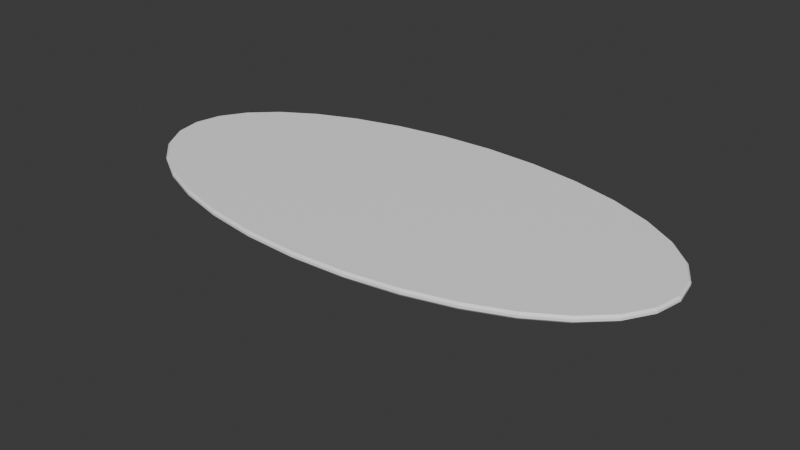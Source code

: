 # Source: LongTable.blend  (saved by Blender 4.0.36; exported with 4.5.12 LTS)
import bpy
from mathutils import Matrix  # noqa: F401  (used for matrix-valued properties, if any)

bpy.ops.wm.read_factory_settings(use_empty=True)
scene = bpy.context.scene
scene.name = 'Scene'

# ---- collections
col_collection = bpy.data.collections.new('Collection'); scene.collection.children.link(col_collection)

# ---- materials (node trees are filled in below, after node groups)
mat_material_001 = bpy.data.materials.new('Material.001')
mat_material_001.use_transparent_shadow = False

# ---- material node trees
mat_material_001.use_nodes = True; mat_material_001.node_tree.nodes.clear()
_N = mat_material_001.node_tree.nodes; _L = mat_material_001.node_tree.links
n0 = _N.new('ShaderNodeBsdfPrincipled'); n0.name = 'Principled BSDF'; n0.location = (10, 300)
n0.inputs[0].default_value = (1.0, 1.0, 1.0, 1.0)
n0.inputs[3].default_value = 1.45
n1 = _N.new('ShaderNodeOutputMaterial'); n1.name = 'Material Output'; n1.location = (300, 300)
_L.new(n0.outputs[0], n1.inputs[0])
n1.is_active_output = True

# ---- world
world_world = bpy.data.worlds.new('World'); scene.world = world_world
world_world.use_nodes = True; world_world.node_tree.nodes.clear()
_N = world_world.node_tree.nodes; _L = world_world.node_tree.links
n0 = _N.new('ShaderNodeOutputWorld'); n0.name = 'World Output'; n0.location = (300, 300)
n1 = _N.new('ShaderNodeBackground'); n1.name = 'Background'; n1.location = (10, 300)
n1.inputs[0].default_value = (0.05088, 0.05088, 0.05088, 1.0)
_L.new(n1.outputs[0], n0.inputs[0])
n0.is_active_output = True
world_world.color = (0.05088, 0.05088, 0.05088)
world_world.use_sun_shadow = False
world_world.sun_shadow_jitter_overblur = 0.0

# ---- meshes
me_cylinder = bpy.data.meshes.new('Cylinder')
me_cylinder.from_pydata([(4.856e-08, 2.617, -0.3182), (4.856e-08, 1.772, 0.1472), (1.018, 2.566, -0.3182), (0.6892, 1.738, 0.1472), (1.996, 2.417, -0.3182), (1.352, 1.637, 0.1472), (2.898, 2.176, -0.3182), (1.963, 1.474, 0.1472), (3.688, 1.85, -0.3182), (2.498, 1.253, 0.1472), (4.337, 1.454, -0.3182), (2.937, 0.9846, 0.1472), (4.819, 1.001, -0.3182), (3.264, 0.6782, 0.1472), (5.116, 0.5105, -0.3182), (3.465, 0.3457, 0.1472), (5.216, -4.932e-09, -0.3182), (3.533, -1.361e-08, 0.1472), (5.116, -0.5105, -0.3182), (3.465, -0.3457, 0.1472), (4.819, -1.001, -0.3182), (3.264, -0.6782, 0.1472), (4.337, -1.454, -0.3182), (2.937, -0.9846, 0.1472), (3.688, -1.85, -0.3182), (2.498, -1.253, 0.1472), (2.898, -2.176, -0.3182), (1.963, -1.474, 0.1472), (1.996, -2.417, -0.3182), (1.352, -1.637, 0.1472), (1.018, -2.566, -0.3182), (0.6892, -1.738, 0.1472), (4.856e-08, -2.617, -0.3182), (4.856e-08, -1.772, 0.1472), (-1.018, -2.566, -0.3182), (-0.6892, -1.738, 0.1472), (-1.996, -2.417, -0.3182), (-1.352, -1.637, 0.1472), (-2.898, -2.176, -0.3182), (-1.963, -1.474, 0.1472), (-3.688, -1.85, -0.3182), (-2.498, -1.253, 0.1472), (-4.337, -1.454, -0.3182), (-2.937, -0.9846, 0.1472), (-4.819, -1.001, -0.3182), (-3.264, -0.6782, 0.1472), (-5.116, -0.5105, -0.3182), (-3.465, -0.3457, 0.1472), (-5.216, -4.932e-09, -0.3182), (-3.533, -1.361e-08, 0.1472), (-5.116, 0.5105, -0.3182), (-3.465, 0.3457, 0.1472), (-4.819, 1.001, -0.3182), (-3.264, 0.6782, 0.1472), (-4.337, 1.454, -0.3182), (-2.937, 0.9846, 0.1472), (-3.688, 1.85, -0.3182), (-2.498, 1.253, 0.1472), (-2.898, 2.176, -0.3182), (-1.963, 1.474, 0.1472), (-1.996, 2.417, -0.3182), (-1.352, 1.637, 0.1472), (-1.018, 2.566, -0.3182), (-0.6892, 1.738, 0.1472), (0.6198, 1.563, 0.6145), (3.301e-08, 1.594, 0.6145), (1.216, 1.473, 0.6145), (1.765, 1.325, 0.6145), (2.247, 1.127, 0.6145), (2.642, 0.8855, 0.6145), (2.935, 0.6099, 0.6145), (3.116, 0.3109, 0.6145), (3.177, -1.319e-08, 0.6145), (3.116, -0.3109, 0.6145), (2.935, -0.6099, 0.6145), (2.642, -0.8855, 0.6145), (2.247, -1.127, 0.6145), (1.765, -1.325, 0.6145), (1.216, -1.473, 0.6145), (0.6198, -1.563, 0.6145), (3.301e-08, -1.594, 0.6145), (-0.6198, -1.563, 0.6145), (-1.216, -1.473, 0.6145), (-1.765, -1.325, 0.6145), (-2.247, -1.127, 0.6145), (-2.642, -0.8855, 0.6145), (-2.935, -0.6099, 0.6145), (-3.116, -0.3109, 0.6145), (-3.177, -1.319e-08, 0.6145), (-3.116, 0.3109, 0.6145), (-2.935, 0.6099, 0.6145), (-2.642, 0.8855, 0.6145), (-2.247, 1.127, 0.6145), (-1.765, 1.325, 0.6145), (-1.216, 1.473, 0.6145), (-0.6198, 1.563, 0.6145), (0.5981, 1.508, 1.235), (4.105e-08, 1.538, 1.235), (1.173, 1.421, 1.235), (1.703, 1.279, 1.235), (2.168, 1.087, 1.235), (2.549, 0.8544, 1.235), (2.832, 0.5885, 1.235), (3.007, 0.3, 1.235), (3.066, -1.274e-08, 1.235), (3.007, -0.3, 1.235), (2.832, -0.5885, 1.235), (2.549, -0.8544, 1.235), (2.168, -1.087, 1.235), (1.703, -1.279, 1.235), (1.173, -1.421, 1.235), (0.5981, -1.508, 1.235), (4.105e-08, -1.538, 1.235), (-0.5981, -1.508, 1.235), (-1.173, -1.421, 1.235), (-1.703, -1.279, 1.235), (-2.168, -1.087, 1.235), (-2.549, -0.8544, 1.235), (-2.832, -0.5885, 1.235), (-3.007, -0.3, 1.235), (-3.066, -1.274e-08, 1.235), (-3.007, 0.3, 1.235), (-2.832, 0.5885, 1.235), (-2.549, 0.8544, 1.235), (-2.168, 1.087, 1.235), (-1.703, 1.279, 1.235), (-1.173, 1.421, 1.235), (-0.5981, 1.508, 1.235), (0.4969, 1.253, 1.946), (-1.257e-09, 1.278, 1.946), (0.9746, 1.18, 1.946), (1.415, 1.062, 1.946), (1.801, 0.9034, 1.946), (2.118, 0.7098, 1.946), (2.353, 0.4889, 1.946), (2.498, 0.2493, 1.946), (2.547, -6.49e-09, 1.946), (2.498, -0.2493, 1.946), (2.353, -0.4889, 1.946), (2.118, -0.7098, 1.946), (1.801, -0.9034, 1.946), (1.415, -1.062, 1.946), (0.9746, -1.18, 1.946), (0.4969, -1.253, 1.946), (-1.257e-09, -1.278, 1.946), (-0.4969, -1.253, 1.946), (-0.9746, -1.18, 1.946), (-1.415, -1.062, 1.946), (-1.801, -0.9034, 1.946), (-2.118, -0.7098, 1.946), (-2.353, -0.4889, 1.946), (-2.498, -0.2493, 1.946), (-2.547, -6.49e-09, 1.946), (-2.498, 0.2493, 1.946), (-2.353, 0.4889, 1.946), (-2.118, 0.7098, 1.946), (-1.801, 0.9034, 1.946), (-1.415, 1.062, 1.946), (-0.9746, 1.18, 1.946), (-0.4969, 1.253, 1.946), (0.5331, 1.345, 2.204), (3.116e-09, 1.371, 2.204), (1.046, 1.267, 2.204), (1.518, 1.14, 2.204), (1.932, 0.9694, 2.204), (2.272, 0.7616, 2.204), (2.525, 0.5246, 2.204), (2.68, 0.2674, 2.204), (2.733, -6.964e-09, 2.204), (2.68, -0.2674, 2.204), (2.525, -0.5246, 2.204), (2.272, -0.7616, 2.204), (1.932, -0.9694, 2.204), (1.518, -1.14, 2.204), (1.046, -1.267, 2.204), (0.5331, -1.345, 2.204), (3.116e-09, -1.371, 2.204), (-0.5331, -1.345, 2.204), (-1.046, -1.267, 2.204), (-1.518, -1.14, 2.204), (-1.932, -0.9694, 2.204), (-2.272, -0.7616, 2.204), (-2.525, -0.5246, 2.204), (-2.68, -0.2674, 2.204), (-2.733, -6.964e-09, 2.204), (-2.68, 0.2674, 2.204), (-2.525, 0.5246, 2.204), (-2.272, 0.7616, 2.204), (-1.932, 0.9694, 2.204), (-1.518, 1.14, 2.204), (-1.046, 1.267, 2.204), (-0.5331, 1.345, 2.204), (0.7016, 1.769, 2.604), (-2.82e-08, 1.804, 2.604), (1.376, 1.667, 2.604), (1.998, 1.5, 2.604), (2.543, 1.276, 2.604), (2.99, 1.002, 2.604), (3.323, 0.6904, 2.604), (3.527, 0.352, 2.604), (3.596, -1.034e-08, 2.604), (3.527, -0.352, 2.604), (3.323, -0.6904, 2.604), (2.99, -1.002, 2.604), (2.543, -1.276, 2.604), (1.998, -1.5, 2.604), (1.376, -1.667, 2.604), (0.7016, -1.769, 2.604), (-2.82e-08, -1.804, 2.604), (-0.7016, -1.769, 2.604), (-1.376, -1.667, 2.604), (-1.998, -1.5, 2.604), (-2.543, -1.276, 2.604), (-2.99, -1.002, 2.604), (-3.323, -0.6904, 2.604), (-3.527, -0.352, 2.604), (-3.596, -1.034e-08, 2.604), (-3.527, 0.352, 2.604), (-3.323, 0.6904, 2.604), (-2.99, 1.002, 2.604), (-2.543, 1.276, 2.604), (-1.998, 1.5, 2.604), (-1.376, 1.667, 2.604), (-0.7016, 1.769, 2.604), (1.626, 4.101, 4.345), (1.356e-07, 4.182, 4.345), (3.19, 3.863, 4.345), (4.631, 3.477, 4.345), (5.894, 2.957, 4.345), (6.931, 2.323, 4.345), (7.701, 1.6, 4.345), (8.175, 0.8158, 4.345), (8.335, 5.484e-09, 4.345), (8.175, -0.8158, 4.345), (7.701, -1.6, 4.345), (6.931, -2.323, 4.345), (5.894, -2.957, 4.345), (4.631, -3.477, 4.345), (3.19, -3.863, 4.345), (1.626, -4.101, 4.345), (1.356e-07, -4.182, 4.345), (-1.626, -4.101, 4.345), (-3.19, -3.863, 4.345), (-4.631, -3.477, 4.345), (-5.894, -2.957, 4.345), (-6.931, -2.323, 4.345), (-7.701, -1.6, 4.345), (-8.175, -0.8158, 4.345), (-8.335, 5.484e-09, 4.345), (-8.175, 0.8158, 4.345), (-7.701, 1.6, 4.345), (-6.931, 2.323, 4.345), (-5.894, 2.957, 4.345), (-4.631, 3.477, 4.345), (-3.19, 3.863, 4.345), (-1.626, 4.101, 4.345), (4.681, 11.81, 4.514), (4.628, 11.67, 4.345), (6.06e-07, 11.9, 4.345), (6.149e-07, 12.04, 4.514), (9.182, 11.12, 4.514), (9.081, 11.0, 4.345), (13.33, 10.01, 4.514), (13.19, 9.902, 4.345), (16.97, 8.511, 4.514), (16.8, 8.426, 4.345), (19.95, 6.687, 4.514), (19.76, 6.623, 4.345), (22.17, 4.606, 4.514), (21.96, 4.564, 4.345), (23.53, 2.348, 4.514), (23.32, 2.327, 4.345), (23.99, 5.777e-08, 4.514), (23.78, 5.706e-08, 4.345), (23.53, -2.348, 4.514), (23.32, -2.327, 4.345), (22.17, -4.606, 4.514), (21.96, -4.564, 4.345), (19.95, -6.687, 4.514), (19.76, -6.623, 4.345), (16.97, -8.511, 4.514), (16.8, -8.426, 4.345), (13.33, -10.01, 4.514), (13.19, -9.902, 4.345), (9.182, -11.12, 4.514), (9.081, -11.0, 4.345), (4.681, -11.81, 4.514), (4.628, -11.67, 4.345), (6.149e-07, -12.04, 4.514), (6.06e-07, -11.9, 4.345), (-4.681, -11.81, 4.514), (-4.628, -11.67, 4.345), (-9.182, -11.12, 4.514), (-9.081, -11.0, 4.345), (-13.33, -10.01, 4.514), (-13.19, -9.902, 4.345), (-16.97, -8.511, 4.514), (-16.8, -8.426, 4.345), (-19.95, -6.687, 4.514), (-19.76, -6.623, 4.345), (-22.17, -4.606, 4.514), (-21.96, -4.564, 4.345), (-23.53, -2.348, 4.514), (-23.32, -2.327, 4.345), (-23.99, 5.777e-08, 4.514), (-23.78, 5.706e-08, 4.345), (-23.53, 2.348, 4.514), (-23.32, 2.327, 4.345), (-22.17, 4.606, 4.514), (-21.96, 4.564, 4.345), (-19.95, 6.687, 4.514), (-19.76, 6.623, 4.345), (-16.97, 8.511, 4.514), (-16.8, 8.426, 4.345), (-13.33, 10.01, 4.514), (-13.19, 9.902, 4.345), (-9.182, 11.12, 4.514), (-9.081, 11.0, 4.345), (-4.681, 11.81, 4.514), (-4.628, 11.67, 4.345), (4.664, 11.64, 4.881), (4.681, 11.81, 4.712), (6.156e-07, 12.04, 4.712), (6.175e-07, 11.87, 4.881), (9.147, 10.95, 4.881), (9.182, 11.12, 4.712), (13.28, 9.847, 4.881), (13.33, 10.01, 4.712), (16.89, 8.36, 4.881), (16.97, 8.511, 4.712), (19.85, 6.552, 4.881), (19.95, 6.687, 4.712), (22.03, 4.499, 4.881), (22.17, 4.606, 4.712), (23.37, 2.286, 4.881), (23.53, 2.348, 4.712), (23.82, 5.96e-08, 4.881), (23.99, 5.777e-08, 4.712), (23.37, -2.286, 4.881), (23.53, -2.348, 4.712), (22.03, -4.499, 4.881), (22.17, -4.606, 4.712), (19.85, -6.552, 4.881), (19.95, -6.687, 4.712), (16.89, -8.36, 4.881), (16.97, -8.511, 4.712), (13.28, -9.847, 4.881), (13.33, -10.01, 4.712), (9.147, -10.95, 4.881), (9.182, -11.12, 4.712), (4.664, -11.64, 4.881), (4.681, -11.81, 4.712), (6.175e-07, -11.87, 4.881), (6.156e-07, -12.04, 4.712), (-4.664, -11.64, 4.881), (-4.681, -11.81, 4.712), (-9.147, -10.95, 4.881), (-9.182, -11.12, 4.712), (-13.28, -9.847, 4.881), (-13.33, -10.01, 4.712), (-16.89, -8.36, 4.881), (-16.97, -8.511, 4.712), (-19.85, -6.552, 4.881), (-19.95, -6.687, 4.712), (-22.03, -4.499, 4.881), (-22.17, -4.606, 4.712), (-23.37, -2.286, 4.881), (-23.53, -2.348, 4.712), (-23.82, 6.333e-08, 4.881), (-23.99, 5.777e-08, 4.712), (-23.37, 2.286, 4.881), (-23.53, 2.348, 4.712), (-22.03, 4.499, 4.881), (-22.17, 4.606, 4.712), (-19.85, 6.552, 4.881), (-19.95, 6.687, 4.712), (-16.89, 8.36, 4.881), (-16.97, 8.511, 4.712), (-13.28, 9.847, 4.881), (-13.33, 10.01, 4.712), (-9.147, 10.95, 4.881), (-9.182, 11.12, 4.712), (-4.664, 11.64, 4.881), (-4.681, 11.81, 4.712), (0.9613, 2.424, 3.609), (0.8899, 2.244, 3.115), (1.261e-08, 2.287, 3.114), (2.913e-08, 2.472, 3.609), (1.886, 2.284, 3.609), (1.748, 2.116, 3.117), (2.737, 2.055, 3.609), (2.541, 1.908, 3.122), (3.484, 1.748, 3.609), (3.242, 1.626, 3.127), (4.097, 1.373, 3.609), (3.82, 1.28, 3.132), (4.552, 0.9459, 3.609), (4.253, 0.8837, 3.137), (4.833, 0.4822, 3.609), (4.52, 0.451, 3.14), (4.927, -5.897e-09, 3.609), (4.61, -6.955e-09, 3.141), (4.833, -0.4822, 3.609), (4.52, -0.451, 3.14), (4.552, -0.9459, 3.609), (4.253, -0.8837, 3.137), (4.097, -1.373, 3.609), (3.82, -1.28, 3.132), (3.484, -1.748, 3.609), (3.242, -1.626, 3.127), (2.737, -2.055, 3.609), (2.541, -1.908, 3.122), (1.886, -2.284, 3.609), (1.748, -2.116, 3.117), (0.9613, -2.424, 3.609), (0.8899, -2.244, 3.115), (2.913e-08, -2.472, 3.609), (1.261e-08, -2.287, 3.114), (-0.9613, -2.424, 3.609), (-0.8899, -2.244, 3.115), (-1.886, -2.284, 3.609), (-1.748, -2.116, 3.117), (-2.737, -2.055, 3.609), (-2.541, -1.908, 3.122), (-3.484, -1.748, 3.609), (-3.242, -1.626, 3.127), (-4.097, -1.373, 3.609), (-3.82, -1.28, 3.132), (-4.552, -0.9459, 3.609), (-4.253, -0.8837, 3.137), (-4.833, -0.4822, 3.609), (-4.52, -0.451, 3.14), (-4.927, -5.897e-09, 3.609), (-4.61, -6.955e-09, 3.141), (-4.833, 0.4822, 3.609), (-4.52, 0.451, 3.14), (-4.552, 0.9459, 3.609), (-4.253, 0.8837, 3.137), (-4.097, 1.373, 3.609), (-3.82, 1.28, 3.132), (-3.484, 1.748, 3.609), (-3.242, 1.626, 3.127), (-2.737, 2.055, 3.609), (-2.541, 1.908, 3.122), (-1.886, 2.284, 3.609), (-1.748, 2.116, 3.117), (-0.9613, 2.424, 3.609), (-0.8899, 2.244, 3.115)], [], [(0, 1, 3, 2), (2, 3, 5, 4), (4, 5, 7, 6), (6, 7, 9, 8), (8, 9, 11, 10), (10, 11, 13, 12), (12, 13, 15, 14), (14, 15, 17, 16), (16, 17, 19, 18), (18, 19, 21, 20), (20, 21, 23, 22), (22, 23, 25, 24), (24, 25, 27, 26), (26, 27, 29, 28), (28, 29, 31, 30), (30, 31, 33, 32), (32, 33, 35, 34), (34, 35, 37, 36), (36, 37, 39, 38), (38, 39, 41, 40), (40, 41, 43, 42), (42, 43, 45, 44), (44, 45, 47, 46), (46, 47, 49, 48), (48, 49, 51, 50), (50, 51, 53, 52), (52, 53, 55, 54), (54, 55, 57, 56), (56, 57, 59, 58), (58, 59, 61, 60), (5, 3, 64, 66), (60, 61, 63, 62), (62, 63, 1, 0), (0, 2, 4, 6, 8, 10, 12, 14, 16, 18, 20, 22, 24, 26, 28, 30, 32, 34, 36, 38, 40, 42, 44, 46, 48, 50, 52, 54, 56, 58, 60, 62), (81, 80, 112, 113), (23, 21, 74, 75), (41, 39, 83, 84), (59, 57, 92, 93), (15, 13, 70, 71), (33, 31, 79, 80), (51, 49, 88, 89), (7, 5, 66, 67), (25, 23, 75, 76), (43, 41, 84, 85), (61, 59, 93, 94), (17, 15, 71, 72), (35, 33, 80, 81), (53, 51, 89, 90), (9, 7, 67, 68), (27, 25, 76, 77), (45, 43, 85, 86), (63, 61, 94, 95), (19, 17, 72, 73), (37, 35, 81, 82), (55, 53, 90, 91), (11, 9, 68, 69), (29, 27, 77, 78), (47, 45, 86, 87), (3, 1, 65, 64), (1, 63, 95, 65), (21, 19, 73, 74), (39, 37, 82, 83), (57, 55, 91, 92), (13, 11, 69, 70), (31, 29, 78, 79), (49, 47, 87, 88), (100, 99, 131, 132), (68, 67, 99, 100), (95, 94, 126, 127), (82, 81, 113, 114), (69, 68, 100, 101), (65, 95, 127, 97), (83, 82, 114, 115), (70, 69, 101, 102), (84, 83, 115, 116), (71, 70, 102, 103), (85, 84, 116, 117), (72, 71, 103, 104), (86, 85, 117, 118), (73, 72, 104, 105), (87, 86, 118, 119), (74, 73, 105, 106), (88, 87, 119, 120), (75, 74, 106, 107), (89, 88, 120, 121), (76, 75, 107, 108), (90, 89, 121, 122), (77, 76, 108, 109), (91, 90, 122, 123), (78, 77, 109, 110), (64, 65, 97, 96), (92, 91, 123, 124), (79, 78, 110, 111), (66, 64, 96, 98), (93, 92, 124, 125), (80, 79, 111, 112), (67, 66, 98, 99), (94, 93, 125, 126), (135, 134, 166, 167), (127, 126, 158, 159), (114, 113, 145, 146), (101, 100, 132, 133), (97, 127, 159, 129), (115, 114, 146, 147), (102, 101, 133, 134), (116, 115, 147, 148), (103, 102, 134, 135), (117, 116, 148, 149), (104, 103, 135, 136), (118, 117, 149, 150), (105, 104, 136, 137), (119, 118, 150, 151), (106, 105, 137, 138), (120, 119, 151, 152), (107, 106, 138, 139), (121, 120, 152, 153), (108, 107, 139, 140), (122, 121, 153, 154), (109, 108, 140, 141), (123, 122, 154, 155), (110, 109, 141, 142), (96, 97, 129, 128), (124, 123, 155, 156), (111, 110, 142, 143), (98, 96, 128, 130), (125, 124, 156, 157), (112, 111, 143, 144), (99, 98, 130, 131), (126, 125, 157, 158), (113, 112, 144, 145), (170, 169, 201, 202), (149, 148, 180, 181), (136, 135, 167, 168), (150, 149, 181, 182), (137, 136, 168, 169), (151, 150, 182, 183), (138, 137, 169, 170), (152, 151, 183, 184), (139, 138, 170, 171), (153, 152, 184, 185), (140, 139, 171, 172), (154, 153, 185, 186), (141, 140, 172, 173), (155, 154, 186, 187), (142, 141, 173, 174), (128, 129, 161, 160), (156, 155, 187, 188), (143, 142, 174, 175), (130, 128, 160, 162), (157, 156, 188, 189), (144, 143, 175, 176), (131, 130, 162, 163), (158, 157, 189, 190), (145, 144, 176, 177), (132, 131, 163, 164), (159, 158, 190, 191), (146, 145, 177, 178), (133, 132, 164, 165), (129, 159, 191, 161), (147, 146, 178, 179), (134, 133, 165, 166), (148, 147, 179, 180), (412, 410, 237, 238), (184, 183, 215, 216), (171, 170, 202, 203), (185, 184, 216, 217), (172, 171, 203, 204), (186, 185, 217, 218), (173, 172, 204, 205), (187, 186, 218, 219), (174, 173, 205, 206), (160, 161, 193, 192), (188, 187, 219, 220), (175, 174, 206, 207), (162, 160, 192, 194), (189, 188, 220, 221), (176, 175, 207, 208), (163, 162, 194, 195), (190, 189, 221, 222), (177, 176, 208, 209), (164, 163, 195, 196), (191, 190, 222, 223), (178, 177, 209, 210), (165, 164, 196, 197), (161, 191, 223, 193), (179, 178, 210, 211), (166, 165, 197, 198), (180, 179, 211, 212), (167, 166, 198, 199), (181, 180, 212, 213), (168, 167, 199, 200), (182, 181, 213, 214), (169, 168, 200, 201), (183, 182, 214, 215), (418, 416, 240, 241), (440, 438, 251, 252), (414, 412, 238, 239), (388, 384, 224, 226), (442, 440, 252, 253), (208, 207, 415, 417), (192, 193, 386, 385), (444, 442, 253, 254), (416, 414, 239, 240), (392, 390, 227, 228), (446, 444, 254, 255), (420, 418, 241, 242), (394, 392, 228, 229), (422, 420, 242, 243), (396, 394, 229, 230), (390, 388, 226, 227), (424, 422, 243, 244), (398, 396, 230, 231), (426, 424, 244, 245), (400, 398, 231, 232), (428, 426, 245, 246), (402, 400, 232, 233), (430, 428, 246, 247), (404, 402, 233, 234), (432, 430, 247, 248), (406, 404, 234, 235), (434, 432, 248, 249), (408, 406, 235, 236), (436, 434, 249, 250), (410, 408, 236, 237), (438, 436, 250, 251), (296, 294, 359, 361), (195, 194, 389, 391), (222, 221, 443, 445), (209, 208, 417, 419), (196, 195, 391, 393), (223, 222, 445, 447), (210, 209, 419, 421), (197, 196, 393, 395), (193, 223, 447, 386), (211, 210, 421, 423), (198, 197, 395, 397), (212, 211, 423, 425), (199, 198, 397, 399), (213, 212, 425, 427), (200, 199, 399, 401), (214, 213, 427, 429), (201, 200, 401, 403), (215, 214, 429, 431), (202, 201, 403, 405), (216, 215, 431, 433), (203, 202, 405, 407), (217, 216, 433, 435), (204, 203, 407, 409), (218, 217, 435, 437), (205, 204, 409, 411), (219, 218, 437, 439), (206, 205, 411, 413), (194, 192, 385, 389), (220, 219, 439, 441), (207, 206, 413, 415), (387, 446, 255, 225), (221, 220, 441, 443), (302, 300, 365, 367), (270, 268, 333, 335), (298, 296, 361, 363), (272, 270, 335, 337), (246, 245, 299, 301), (274, 272, 337, 339), (300, 298, 363, 365), (276, 274, 339, 341), (304, 302, 367, 369), (278, 276, 341, 343), (306, 304, 369, 371), (280, 278, 343, 345), (308, 306, 371, 373), (282, 280, 345, 347), (310, 308, 373, 375), (284, 282, 347, 349), (312, 310, 375, 377), (286, 284, 349, 351), (260, 256, 321, 325), (314, 312, 377, 379), (288, 286, 351, 353), (224, 225, 258, 257), (316, 314, 379, 381), (290, 288, 353, 355), (264, 262, 327, 329), (318, 316, 381, 383), (292, 290, 355, 357), (266, 264, 329, 331), (320, 323, 382, 380, 378, 376, 374, 372, 370, 368, 366, 364, 362, 360, 358, 356, 354, 352, 350, 348, 346, 344, 342, 340, 338, 336, 334, 332, 330, 328, 326, 324), (294, 292, 357, 359), (268, 266, 331, 333), (262, 260, 325, 327), (233, 232, 273, 275), (247, 246, 301, 303), (234, 233, 275, 277), (248, 247, 303, 305), (235, 234, 277, 279), (249, 248, 305, 307), (236, 235, 279, 281), (250, 249, 307, 309), (237, 236, 281, 283), (251, 250, 309, 311), (238, 237, 283, 285), (226, 224, 257, 261), (252, 251, 311, 313), (239, 238, 285, 287), (259, 318, 383, 322), (253, 252, 313, 315), (240, 239, 287, 289), (227, 226, 261, 263), (254, 253, 315, 317), (241, 240, 289, 291), (228, 227, 263, 265), (255, 254, 317, 319), (242, 241, 291, 293), (229, 228, 265, 267), (225, 255, 319, 258), (243, 242, 293, 295), (230, 229, 267, 269), (244, 243, 295, 297), (231, 230, 269, 271), (245, 244, 297, 299), (232, 231, 271, 273), (257, 258, 259, 256), (261, 257, 256, 260), (263, 261, 260, 262), (265, 263, 262, 264), (267, 265, 264, 266), (269, 267, 266, 268), (271, 269, 268, 270), (273, 271, 270, 272), (275, 273, 272, 274), (277, 275, 274, 276), (279, 277, 276, 278), (281, 279, 278, 280), (283, 281, 280, 282), (285, 283, 282, 284), (287, 285, 284, 286), (289, 287, 286, 288), (291, 289, 288, 290), (293, 291, 290, 292), (295, 293, 292, 294), (297, 295, 294, 296), (299, 297, 296, 298), (301, 299, 298, 300), (303, 301, 300, 302), (305, 303, 302, 304), (307, 305, 304, 306), (309, 307, 306, 308), (311, 309, 308, 310), (313, 311, 310, 312), (315, 313, 312, 314), (317, 315, 314, 316), (319, 317, 316, 318), (258, 319, 318, 259), (321, 322, 323, 320), (325, 321, 320, 324), (327, 325, 324, 326), (329, 327, 326, 328), (331, 329, 328, 330), (333, 331, 330, 332), (335, 333, 332, 334), (337, 335, 334, 336), (339, 337, 336, 338), (341, 339, 338, 340), (343, 341, 340, 342), (345, 343, 342, 344), (347, 345, 344, 346), (349, 347, 346, 348), (351, 349, 348, 350), (353, 351, 350, 352), (355, 353, 352, 354), (357, 355, 354, 356), (359, 357, 356, 358), (361, 359, 358, 360), (363, 361, 360, 362), (365, 363, 362, 364), (367, 365, 364, 366), (369, 367, 366, 368), (371, 369, 368, 370), (373, 371, 370, 372), (375, 373, 372, 374), (377, 375, 374, 376), (379, 377, 376, 378), (381, 379, 378, 380), (383, 381, 380, 382), (322, 383, 382, 323), (256, 259, 322, 321), (385, 386, 387, 384), (389, 385, 384, 388), (391, 389, 388, 390), (393, 391, 390, 392), (395, 393, 392, 394), (397, 395, 394, 396), (399, 397, 396, 398), (401, 399, 398, 400), (403, 401, 400, 402), (405, 403, 402, 404), (407, 405, 404, 406), (409, 407, 406, 408), (411, 409, 408, 410), (413, 411, 410, 412), (415, 413, 412, 414), (417, 415, 414, 416), (419, 417, 416, 418), (421, 419, 418, 420), (423, 421, 420, 422), (425, 423, 422, 424), (427, 425, 424, 426), (429, 427, 426, 428), (431, 429, 428, 430), (433, 431, 430, 432), (435, 433, 432, 434), (437, 435, 434, 436), (439, 437, 436, 438), (441, 439, 438, 440), (443, 441, 440, 442), (445, 443, 442, 444), (447, 445, 444, 446), (386, 447, 446, 387), (384, 387, 225, 224)])
_uv = me_cylinder.uv_layers.new(name='UVMap')
_uv.uv.foreach_set('vector', [1.0, 0.5, 1.0, 1.0, 0.9688, 1.0, 0.9688, 0.5, 0.9688, 0.5, 0.9688, 1.0, 0.9375, 1.0, 0.9375, 0.5, 0.9375, 0.5, 0.9375, 1.0, 0.9062, 1.0, 0.9062, 0.5, 0.9062, 0.5, 0.9062, 1.0, 0.875, 1.0, 0.875, 0.5, 0.875, 0.5, 0.875, 1.0, 0.8438, 1.0, 0.8438, 0.5, 0.8438, 0.5, 0.8438, 1.0, 0.8125, 1.0, 0.8125, 0.5, 0.8125, 0.5, 0.8125, 1.0, 0.7812, 1.0, 0.7812, 0.5, 0.7812, 0.5, 0.7812, 1.0, 0.75, 1.0, 0.75, 0.5, 0.75, 0.5, 0.75, 1.0, 0.7188, 1.0, 0.7188, 0.5, 0.7188, 0.5, 0.7188, 1.0, 0.6875, 1.0, 0.6875, 0.5, 0.6875, 0.5, 0.6875, 1.0, 0.6562, 1.0, 0.6562, 0.5, 0.6562, 0.5, 0.6562, 1.0, 0.625, 1.0, 0.625, 0.5, 0.625, 0.5, 0.625, 1.0, 0.5938, 1.0, 0.5938, 0.5, 0.5938, 0.5, 0.5938, 1.0, 0.5625, 1.0, 0.5625, 0.5, 0.5625, 0.5, 0.5625, 1.0, 0.5312, 1.0, 0.5312, 0.5, 0.5312, 0.5, 0.5312, 1.0, 0.5, 1.0, 0.5, 0.5, 0.5, 0.5, 0.5, 1.0, 0.4688, 1.0, 0.4688, 0.5, 0.4688, 0.5, 0.4688, 1.0, 0.4375, 1.0, 0.4375, 0.5, 0.4375, 0.5, 0.4375, 1.0, 0.4062, 1.0, 0.4062, 0.5, 0.4062, 0.5, 0.4062, 1.0, 0.375, 1.0, 0.375, 0.5, 0.375, 0.5, 0.375, 1.0, 0.3438, 1.0, 0.3438, 0.5, 0.3438, 0.5, 0.3438, 1.0, 0.3125, 1.0, 0.3125, 0.5, 0.3125, 0.5, 0.3125, 1.0, 0.2812, 1.0, 0.2812, 0.5, 0.2812, 0.5, 0.2812, 1.0, 0.25, 1.0, 0.25, 0.5, 0.25, 0.5, 0.25, 1.0, 0.2188, 1.0, 0.2188, 0.5, 0.2188, 0.5, 0.2188, 1.0, 0.1875, 1.0, 0.1875, 0.5, 0.1875, 0.5, 0.1875, 1.0, 0.1562, 1.0, 0.1562, 0.5, 0.1562, 0.5, 0.1562, 1.0, 0.125, 1.0, 0.125, 0.5, 0.125, 0.5, 0.125, 1.0, 0.09375, 1.0, 0.09375, 0.5, 0.09375, 0.5, 0.09375, 1.0, 0.0625, 1.0, 0.0625, 0.5, 0.9375, 1.0, 0.9688, 1.0, 0.9688, 1.0, 0.9375, 1.0, 0.0625, 0.5, 0.0625, 1.0, 0.03125, 1.0, 0.03125, 0.5, 0.03125, 0.5, 0.03125, 1.0, 0.0, 1.0, 0.0, 0.5, 0.75, 0.49, 0.7968, 0.4854, 0.8418, 0.4717, 0.8833, 0.4496, 0.9197, 0.4197, 0.9496, 0.3833, 0.9717, 0.3418, 0.9854, 0.2968, 0.99, 0.25, 0.9854, 0.2032, 0.9717, 0.1582, 0.9496, 0.1167, 0.9197, 0.08029, 0.8833, 0.05045, 0.8418, 0.02827, 0.7968, 0.01461, 0.75, 0.01, 0.7032, 0.01461, 0.6582, 0.02827, 0.6167, 0.05045, 0.5803, 0.08029, 0.5504, 0.1167, 0.5283, 0.1582, 0.5146, 0.2032, 0.51, 0.25, 0.5146, 0.2968, 0.5283, 0.3418, 0.5504, 0.3833, 0.5803, 0.4197, 0.6167, 0.4496, 0.6582, 0.4717, 0.7032, 0.4854, 0.4688, 1.0, 0.5, 1.0, 0.5, 1.0, 0.4688, 1.0, 0.6562, 1.0, 0.6875, 1.0, 0.6875, 1.0, 0.6562, 1.0, 0.375, 1.0, 0.4062, 1.0, 0.4062, 1.0, 0.375, 1.0, 0.09375, 1.0, 0.125, 1.0, 0.125, 1.0, 0.09375, 1.0, 0.7812, 1.0, 0.8125, 1.0, 0.8125, 1.0, 0.7812, 1.0, 0.5, 1.0, 0.5312, 1.0, 0.5312, 1.0, 0.5, 1.0, 0.2188, 1.0, 0.25, 1.0, 0.25, 1.0, 0.2188, 1.0, 0.9062, 1.0, 0.9375, 1.0, 0.9375, 1.0, 0.9062, 1.0, 0.625, 1.0, 0.6562, 1.0, 0.6562, 1.0, 0.625, 1.0, 0.3438, 1.0, 0.375, 1.0, 0.375, 1.0, 0.3438, 1.0, 0.0625, 1.0, 0.09375, 1.0, 0.09375, 1.0, 0.0625, 1.0, 0.75, 1.0, 0.7812, 1.0, 0.7812, 1.0, 0.75, 1.0, 0.4688, 1.0, 0.5, 1.0, 0.5, 1.0, 0.4688, 1.0, 0.1875, 1.0, 0.2188, 1.0, 0.2188, 1.0, 0.1875, 1.0, 0.875, 1.0, 0.9062, 1.0, 0.9062, 1.0, 0.875, 1.0, 0.5938, 1.0, 0.625, 1.0, 0.625, 1.0, 0.5938, 1.0, 0.3125, 1.0, 0.3438, 1.0, 0.3438, 1.0, 0.3125, 1.0, 0.03125, 1.0, 0.0625, 1.0, 0.0625, 1.0, 0.03125, 1.0, 0.7188, 1.0, 0.75, 1.0, 0.75, 1.0, 0.7188, 1.0, 0.4375, 1.0, 0.4688, 1.0, 0.4688, 1.0, 0.4375, 1.0, 0.1562, 1.0, 0.1875, 1.0, 0.1875, 1.0, 0.1562, 1.0, 0.8438, 1.0, 0.875, 1.0, 0.875, 1.0, 0.8438, 1.0, 0.5625, 1.0, 0.5938, 1.0, 0.5938, 1.0, 0.5625, 1.0, 0.2812, 1.0, 0.3125, 1.0, 0.3125, 1.0, 0.2812, 1.0, 0.9688, 1.0, 1.0, 1.0, 1.0, 1.0, 0.9688, 1.0, 0.0, 1.0, 0.03125, 1.0, 0.03125, 1.0, 0.0, 1.0, 0.6875, 1.0, 0.7188, 1.0, 0.7188, 1.0, 0.6875, 1.0, 0.4062, 1.0, 0.4375, 1.0, 0.4375, 1.0, 0.4062, 1.0, 0.125, 1.0, 0.1562, 1.0, 0.1562, 1.0, 0.125, 1.0, 0.8125, 1.0, 0.8438, 1.0, 0.8438, 1.0, 0.8125, 1.0, 0.5312, 1.0, 0.5625, 1.0, 0.5625, 1.0, 0.5312, 1.0, 0.25, 1.0, 0.2812, 1.0, 0.2812, 1.0, 0.25, 1.0, 0.875, 1.0, 0.9062, 1.0, 0.9062, 1.0, 0.875, 1.0, 0.875, 1.0, 0.9062, 1.0, 0.9062, 1.0, 0.875, 1.0, 0.03125, 1.0, 0.0625, 1.0, 0.0625, 1.0, 0.03125, 1.0, 0.4375, 1.0, 0.4688, 1.0, 0.4688, 1.0, 0.4375, 1.0, 0.8438, 1.0, 0.875, 1.0, 0.875, 1.0, 0.8438, 1.0, 0.0, 1.0, 0.03125, 1.0, 0.03125, 1.0, 0.0, 1.0, 0.4062, 1.0, 0.4375, 1.0, 0.4375, 1.0, 0.4062, 1.0, 0.8125, 1.0, 0.8438, 1.0, 0.8438, 1.0, 0.8125, 1.0, 0.375, 1.0, 0.4062, 1.0, 0.4062, 1.0, 0.375, 1.0, 0.7812, 1.0, 0.8125, 1.0, 0.8125, 1.0, 0.7812, 1.0, 0.3438, 1.0, 0.375, 1.0, 0.375, 1.0, 0.3438, 1.0, 0.75, 1.0, 0.7812, 1.0, 0.7812, 1.0, 0.75, 1.0, 0.3125, 1.0, 0.3438, 1.0, 0.3438, 1.0, 0.3125, 1.0, 0.7188, 1.0, 0.75, 1.0, 0.75, 1.0, 0.7188, 1.0, 0.2812, 1.0, 0.3125, 1.0, 0.3125, 1.0, 0.2812, 1.0, 0.6875, 1.0, 0.7188, 1.0, 0.7188, 1.0, 0.6875, 1.0, 0.25, 1.0, 0.2812, 1.0, 0.2812, 1.0, 0.25, 1.0, 0.6562, 1.0, 0.6875, 1.0, 0.6875, 1.0, 0.6562, 1.0, 0.2188, 1.0, 0.25, 1.0, 0.25, 1.0, 0.2188, 1.0, 0.625, 1.0, 0.6562, 1.0, 0.6562, 1.0, 0.625, 1.0, 0.1875, 1.0, 0.2188, 1.0, 0.2188, 1.0, 0.1875, 1.0, 0.5938, 1.0, 0.625, 1.0, 0.625, 1.0, 0.5938, 1.0, 0.1562, 1.0, 0.1875, 1.0, 0.1875, 1.0, 0.1562, 1.0, 0.5625, 1.0, 0.5938, 1.0, 0.5938, 1.0, 0.5625, 1.0, 0.9688, 1.0, 1.0, 1.0, 1.0, 1.0, 0.9688, 1.0, 0.125, 1.0, 0.1562, 1.0, 0.1562, 1.0, 0.125, 1.0, 0.5312, 1.0, 0.5625, 1.0, 0.5625, 1.0, 0.5312, 1.0, 0.9375, 1.0, 0.9688, 1.0, 0.9688, 1.0, 0.9375, 1.0, 0.09375, 1.0, 0.125, 1.0, 0.125, 1.0, 0.09375, 1.0, 0.5, 1.0, 0.5312, 1.0, 0.5312, 1.0, 0.5, 1.0, 0.9062, 1.0, 0.9375, 1.0, 0.9375, 1.0, 0.9062, 1.0, 0.0625, 1.0, 0.09375, 1.0, 0.09375, 1.0, 0.0625, 1.0, 0.7812, 1.0, 0.8125, 1.0, 0.8125, 1.0, 0.7812, 1.0, 0.03125, 1.0, 0.0625, 1.0, 0.0625, 1.0, 0.03125, 1.0, 0.4375, 1.0, 0.4688, 1.0, 0.4688, 1.0, 0.4375, 1.0, 0.8438, 1.0, 0.875, 1.0, 0.875, 1.0, 0.8438, 1.0, 0.0, 1.0, 0.03125, 1.0, 0.03125, 1.0, 0.0, 1.0, 0.4062, 1.0, 0.4375, 1.0, 0.4375, 1.0, 0.4062, 1.0, 0.8125, 1.0, 0.8438, 1.0, 0.8438, 1.0, 0.8125, 1.0, 0.375, 1.0, 0.4062, 1.0, 0.4062, 1.0, 0.375, 1.0, 0.7812, 1.0, 0.8125, 1.0, 0.8125, 1.0, 0.7812, 1.0, 0.3438, 1.0, 0.375, 1.0, 0.375, 1.0, 0.3438, 1.0, 0.75, 1.0, 0.7812, 1.0, 0.7812, 1.0, 0.75, 1.0, 0.3125, 1.0, 0.3438, 1.0, 0.3438, 1.0, 0.3125, 1.0, 0.7188, 1.0, 0.75, 1.0, 0.75, 1.0, 0.7188, 1.0, 0.2812, 1.0, 0.3125, 1.0, 0.3125, 1.0, 0.2812, 1.0, 0.6875, 1.0, 0.7188, 1.0, 0.7188, 1.0, 0.6875, 1.0, 0.25, 1.0, 0.2812, 1.0, 0.2812, 1.0, 0.25, 1.0, 0.6562, 1.0, 0.6875, 1.0, 0.6875, 1.0, 0.6562, 1.0, 0.2188, 1.0, 0.25, 1.0, 0.25, 1.0, 0.2188, 1.0, 0.625, 1.0, 0.6562, 1.0, 0.6562, 1.0, 0.625, 1.0, 0.1875, 1.0, 0.2188, 1.0, 0.2188, 1.0, 0.1875, 1.0, 0.5938, 1.0, 0.625, 1.0, 0.625, 1.0, 0.5938, 1.0, 0.1562, 1.0, 0.1875, 1.0, 0.1875, 1.0, 0.1562, 1.0, 0.5625, 1.0, 0.5938, 1.0, 0.5938, 1.0, 0.5625, 1.0, 0.9688, 1.0, 1.0, 1.0, 1.0, 1.0, 0.9688, 1.0, 0.125, 1.0, 0.1562, 1.0, 0.1562, 1.0, 0.125, 1.0, 0.5312, 1.0, 0.5625, 1.0, 0.5625, 1.0, 0.5312, 1.0, 0.9375, 1.0, 0.9688, 1.0, 0.9688, 1.0, 0.9375, 1.0, 0.09375, 1.0, 0.125, 1.0, 0.125, 1.0, 0.09375, 1.0, 0.5, 1.0, 0.5312, 1.0, 0.5312, 1.0, 0.5, 1.0, 0.9062, 1.0, 0.9375, 1.0, 0.9375, 1.0, 0.9062, 1.0, 0.0625, 1.0, 0.09375, 1.0, 0.09375, 1.0, 0.0625, 1.0, 0.4688, 1.0, 0.5, 1.0, 0.5, 1.0, 0.4688, 1.0, 0.6875, 1.0, 0.7188, 1.0, 0.7188, 1.0, 0.6875, 1.0, 0.3438, 1.0, 0.375, 1.0, 0.375, 1.0, 0.3438, 1.0, 0.75, 1.0, 0.7812, 1.0, 0.7812, 1.0, 0.75, 1.0, 0.3125, 1.0, 0.3438, 1.0, 0.3438, 1.0, 0.3125, 1.0, 0.7188, 1.0, 0.75, 1.0, 0.75, 1.0, 0.7188, 1.0, 0.2812, 1.0, 0.3125, 1.0, 0.3125, 1.0, 0.2812, 1.0, 0.6875, 1.0, 0.7188, 1.0, 0.7188, 1.0, 0.6875, 1.0, 0.25, 1.0, 0.2812, 1.0, 0.2812, 1.0, 0.25, 1.0, 0.6562, 1.0, 0.6875, 1.0, 0.6875, 1.0, 0.6562, 1.0, 0.2188, 1.0, 0.25, 1.0, 0.25, 1.0, 0.2188, 1.0, 0.625, 1.0, 0.6562, 1.0, 0.6562, 1.0, 0.625, 1.0, 0.1875, 1.0, 0.2188, 1.0, 0.2188, 1.0, 0.1875, 1.0, 0.5938, 1.0, 0.625, 1.0, 0.625, 1.0, 0.5938, 1.0, 0.1562, 1.0, 0.1875, 1.0, 0.1875, 1.0, 0.1562, 1.0, 0.5625, 1.0, 0.5938, 1.0, 0.5938, 1.0, 0.5625, 1.0, 0.9688, 1.0, 1.0, 1.0, 1.0, 1.0, 0.9688, 1.0, 0.125, 1.0, 0.1562, 1.0, 0.1562, 1.0, 0.125, 1.0, 0.5312, 1.0, 0.5625, 1.0, 0.5625, 1.0, 0.5312, 1.0, 0.9375, 1.0, 0.9688, 1.0, 0.9688, 1.0, 0.9375, 1.0, 0.09375, 1.0, 0.125, 1.0, 0.125, 1.0, 0.09375, 1.0, 0.5, 1.0, 0.5312, 1.0, 0.5312, 1.0, 0.5, 1.0, 0.9062, 1.0, 0.9375, 1.0, 0.9375, 1.0, 0.9062, 1.0, 0.0625, 1.0, 0.09375, 1.0, 0.09375, 1.0, 0.0625, 1.0, 0.4688, 1.0, 0.5, 1.0, 0.5, 1.0, 0.4688, 1.0, 0.875, 1.0, 0.9062, 1.0, 0.9062, 1.0, 0.875, 1.0, 0.03125, 1.0, 0.0625, 1.0, 0.0625, 1.0, 0.03125, 1.0, 0.4375, 1.0, 0.4688, 1.0, 0.4688, 1.0, 0.4375, 1.0, 0.8438, 1.0, 0.875, 1.0, 0.875, 1.0, 0.8438, 1.0, 0.0, 1.0, 0.03125, 1.0, 0.03125, 1.0, 0.0, 1.0, 0.4062, 1.0, 0.4375, 1.0, 0.4375, 1.0, 0.4062, 1.0, 0.8125, 1.0, 0.8438, 1.0, 0.8438, 1.0, 0.8125, 1.0, 0.375, 1.0, 0.4062, 1.0, 0.4062, 1.0, 0.375, 1.0, 0.5625, 1.0, 0.5938, 1.0, 0.5938, 1.0, 0.5625, 1.0, 0.25, 1.0, 0.2812, 1.0, 0.2812, 1.0, 0.25, 1.0, 0.6562, 1.0, 0.6875, 1.0, 0.6875, 1.0, 0.6562, 1.0, 0.2188, 1.0, 0.25, 1.0, 0.25, 1.0, 0.2188, 1.0, 0.625, 1.0, 0.6562, 1.0, 0.6562, 1.0, 0.625, 1.0, 0.1875, 1.0, 0.2188, 1.0, 0.2188, 1.0, 0.1875, 1.0, 0.5938, 1.0, 0.625, 1.0, 0.625, 1.0, 0.5938, 1.0, 0.1562, 1.0, 0.1875, 1.0, 0.1875, 1.0, 0.1562, 1.0, 0.5625, 1.0, 0.5938, 1.0, 0.5938, 1.0, 0.5625, 1.0, 0.9688, 1.0, 1.0, 1.0, 1.0, 1.0, 0.9688, 1.0, 0.125, 1.0, 0.1562, 1.0, 0.1562, 1.0, 0.125, 1.0, 0.5312, 1.0, 0.5625, 1.0, 0.5625, 1.0, 0.5312, 1.0, 0.9375, 1.0, 0.9688, 1.0, 0.9688, 1.0, 0.9375, 1.0, 0.09375, 1.0, 0.125, 1.0, 0.125, 1.0, 0.09375, 1.0, 0.5, 1.0, 0.5312, 1.0, 0.5312, 1.0, 0.5, 1.0, 0.9062, 1.0, 0.9375, 1.0, 0.9375, 1.0, 0.9062, 1.0, 0.0625, 1.0, 0.09375, 1.0, 0.09375, 1.0, 0.0625, 1.0, 0.4688, 1.0, 0.5, 1.0, 0.5, 1.0, 0.4688, 1.0, 0.875, 1.0, 0.9062, 1.0, 0.9062, 1.0, 0.875, 1.0, 0.03125, 1.0, 0.0625, 1.0, 0.0625, 1.0, 0.03125, 1.0, 0.4375, 1.0, 0.4688, 1.0, 0.4688, 1.0, 0.4375, 1.0, 0.8438, 1.0, 0.875, 1.0, 0.875, 1.0, 0.8438, 1.0, 0.0, 1.0, 0.03125, 1.0, 0.03125, 1.0, 0.0, 1.0, 0.4062, 1.0, 0.4375, 1.0, 0.4375, 1.0, 0.4062, 1.0, 0.8125, 1.0, 0.8438, 1.0, 0.8438, 1.0, 0.8125, 1.0, 0.375, 1.0, 0.4062, 1.0, 0.4062, 1.0, 0.375, 1.0, 0.7812, 1.0, 0.8125, 1.0, 0.8125, 1.0, 0.7812, 1.0, 0.3438, 1.0, 0.375, 1.0, 0.375, 1.0, 0.3438, 1.0, 0.75, 1.0, 0.7812, 1.0, 0.7812, 1.0, 0.75, 1.0, 0.3125, 1.0, 0.3438, 1.0, 0.3438, 1.0, 0.3125, 1.0, 0.7188, 1.0, 0.75, 1.0, 0.75, 1.0, 0.7188, 1.0, 0.2812, 1.0, 0.3125, 1.0, 0.3125, 1.0, 0.2812, 1.0, 0.4688, 1.0, 0.5, 1.0, 0.5, 1.0, 0.4688, 1.0, 0.125, 1.0, 0.1562, 1.0, 0.1562, 1.0, 0.125, 1.0, 0.5312, 1.0, 0.5625, 1.0, 0.5625, 1.0, 0.5312, 1.0, 0.9375, 1.0, 0.9688, 1.0, 0.9688, 1.0, 0.9375, 1.0, 0.09375, 1.0, 0.125, 1.0, 0.125, 1.0, 0.09375, 1.0, 0.5, 1.0, 0.5312, 1.0, 0.5312, 1.0, 0.5, 1.0, 0.9688, 1.0, 1.0, 1.0, 1.0, 1.0, 0.9688, 1.0, 0.0625, 1.0, 0.09375, 1.0, 0.09375, 1.0, 0.0625, 1.0, 0.5, 1.0, 0.5312, 1.0, 0.5312, 1.0, 0.5, 1.0, 0.875, 1.0, 0.9062, 1.0, 0.9062, 1.0, 0.875, 1.0, 0.03125, 1.0, 0.0625, 1.0, 0.0625, 1.0, 0.03125, 1.0, 0.4375, 1.0, 0.4688, 1.0, 0.4688, 1.0, 0.4375, 1.0, 0.8438, 1.0, 0.875, 1.0, 0.875, 1.0, 0.8438, 1.0, 0.4062, 1.0, 0.4375, 1.0, 0.4375, 1.0, 0.4062, 1.0, 0.8125, 1.0, 0.8437, 1.0, 0.8438, 1.0, 0.8125, 1.0, 0.9062, 1.0, 0.9375, 1.0, 0.9375, 1.0, 0.9062, 1.0, 0.375, 1.0, 0.4062, 1.0, 0.4062, 1.0, 0.375, 1.0, 0.7812, 1.0, 0.8125, 1.0, 0.8125, 1.0, 0.7812, 1.0, 0.3438, 1.0, 0.375, 1.0, 0.375, 1.0, 0.3438, 1.0, 0.75, 1.0, 0.7812, 1.0, 0.7812, 1.0, 0.75, 1.0, 0.3125, 1.0, 0.3438, 1.0, 0.3438, 1.0, 0.3125, 1.0, 0.7188, 1.0, 0.75, 1.0, 0.75, 1.0, 0.7188, 1.0, 0.2812, 1.0, 0.3125, 1.0, 0.3125, 1.0, 0.2812, 1.0, 0.6875, 1.0, 0.7188, 1.0, 0.7188, 1.0, 0.6875, 1.0, 0.25, 1.0, 0.2812, 1.0, 0.2812, 1.0, 0.25, 1.0, 0.6562, 1.0, 0.6875, 1.0, 0.6875, 1.0, 0.6562, 1.0, 0.2188, 1.0, 0.25, 1.0, 0.25, 1.0, 0.2188, 1.0, 0.625, 1.0, 0.6562, 1.0, 0.6562, 1.0, 0.625, 1.0, 0.1875, 1.0, 0.2188, 1.0, 0.2188, 1.0, 0.1875, 1.0, 0.5938, 1.0, 0.625, 1.0, 0.625, 1.0, 0.5938, 1.0, 0.1562, 1.0, 0.1875, 1.0, 0.1875, 1.0, 0.1562, 1.0, 0.375, 1.0, 0.4062, 1.0, 0.4062, 1.0, 0.375, 1.0, 0.9062, 1.0, 0.9375, 1.0, 0.9375, 1.0, 0.9062, 1.0, 0.0625, 1.0, 0.09375, 1.0, 0.09375, 1.0, 0.0625, 1.0, 0.4688, 1.0, 0.5, 1.0, 0.5, 1.0, 0.4688, 1.0, 0.875, 1.0, 0.9062, 1.0, 0.9062, 1.0, 0.875, 1.0, 0.03125, 1.0, 0.0625, 1.0, 0.0625, 1.0, 0.03125, 1.0, 0.4375, 1.0, 0.4688, 1.0, 0.4688, 1.0, 0.4375, 1.0, 0.8438, 1.0, 0.875, 1.0, 0.875, 1.0, 0.8438, 1.0, 0.0, 1.0, 0.03125, 1.0, 0.03125, 1.0, 0.0, 1.0, 0.4062, 1.0, 0.4375, 1.0, 0.4375, 1.0, 0.4062, 1.0, 0.8125, 1.0, 0.8438, 1.0, 0.8438, 1.0, 0.8125, 1.0, 0.375, 1.0, 0.4062, 1.0, 0.4062, 1.0, 0.375, 1.0, 0.7812, 1.0, 0.8125, 1.0, 0.8125, 1.0, 0.7812, 1.0, 0.3438, 1.0, 0.375, 1.0, 0.375, 1.0, 0.3438, 1.0, 0.75, 1.0, 0.7812, 1.0, 0.7812, 1.0, 0.75, 1.0, 0.3125, 1.0, 0.3438, 1.0, 0.3438, 1.0, 0.3125, 1.0, 0.7188, 1.0, 0.75, 1.0, 0.75, 1.0, 0.7188, 1.0, 0.2812, 1.0, 0.3125, 1.0, 0.3125, 1.0, 0.2812, 1.0, 0.6875, 1.0, 0.7188, 1.0, 0.7188, 1.0, 0.6875, 1.0, 0.25, 1.0, 0.2812, 1.0, 0.2812, 1.0, 0.25, 1.0, 0.6562, 1.0, 0.6875, 1.0, 0.6875, 1.0, 0.6562, 1.0, 0.2188, 1.0, 0.25, 1.0, 0.25, 1.0, 0.2188, 1.0, 0.625, 1.0, 0.6562, 1.0, 0.6562, 1.0, 0.625, 1.0, 0.1875, 1.0, 0.2188, 1.0, 0.2188, 1.0, 0.1875, 1.0, 0.5938, 1.0, 0.625, 1.0, 0.625, 1.0, 0.5938, 1.0, 0.1562, 1.0, 0.1875, 1.0, 0.1875, 1.0, 0.1562, 1.0, 0.5625, 1.0, 0.5938, 1.0, 0.5938, 1.0, 0.5625, 1.0, 0.9375, 1.0, 0.9688, 1.0, 0.9688, 1.0, 0.9375, 1.0, 0.125, 1.0, 0.1562, 1.0, 0.1562, 1.0, 0.125, 1.0, 0.5312, 1.0, 0.5625, 1.0, 0.5625, 1.0, 0.5312, 1.0, 0.0, 1.0, 0.03125, 1.0, 0.03125, 1.0, 0.0, 1.0, 0.09375, 1.0, 0.125, 1.0, 0.125, 1.0, 0.09375, 1.0, 0.2812, 1.0, 0.3125, 1.0, 0.3125, 1.0, 0.2812, 1.0, 0.7812, 1.0, 0.8125, 1.0, 0.8125, 1.0, 0.7812, 1.0, 0.3438, 1.0, 0.375, 1.0, 0.375, 1.0, 0.3438, 1.0, 0.75, 1.0, 0.7812, 1.0, 0.7812, 1.0, 0.75, 1.0, 0.3125, 1.0, 0.3438, 1.0, 0.3438, 1.0, 0.3125, 1.0, 0.7188, 1.0, 0.75, 1.0, 0.75, 1.0, 0.7188, 1.0, 0.3125, 1.0, 0.3438, 1.0, 0.3438, 1.0, 0.3125, 1.0, 0.6875, 1.0, 0.7188, 1.0, 0.7188, 1.0, 0.6875, 1.0, 0.25, 1.0, 0.2812, 1.0, 0.2812, 1.0, 0.25, 1.0, 0.6562, 1.0, 0.6875, 1.0, 0.6875, 1.0, 0.6562, 1.0, 0.2188, 1.0, 0.25, 1.0, 0.25, 1.0, 0.2188, 1.0, 0.625, 1.0, 0.6562, 1.0, 0.6562, 1.0, 0.625, 1.0, 0.1875, 1.0, 0.2188, 1.0, 0.2188, 1.0, 0.1875, 1.0, 0.5938, 1.0, 0.625, 1.0, 0.625, 1.0, 0.5938, 1.0, 0.1562, 1.0, 0.1875, 1.0, 0.1875, 1.0, 0.1562, 1.0, 0.5625, 1.0, 0.5938, 1.0, 0.5938, 1.0, 0.5625, 1.0, 0.125, 1.0, 0.1562, 1.0, 0.1562, 1.0, 0.125, 1.0, 0.5312, 1.0, 0.5625, 1.0, 0.5625, 1.0, 0.5312, 1.0, 0.9375, 1.0, 0.9688, 1.0, 0.9688, 1.0, 0.9375, 1.0, 0.09375, 1.0, 0.125, 1.0, 0.125, 1.0, 0.09375, 1.0, 0.5, 1.0, 0.5312, 1.0, 0.5312, 1.0, 0.5, 1.0, 0.9688, 1.0, 1.0, 1.0, 1.0, 1.0, 0.9688, 1.0, 0.0625, 1.0, 0.09375, 1.0, 0.09375, 1.0, 0.0625, 1.0, 0.4688, 1.0, 0.5, 1.0, 0.5, 1.0, 0.4688, 1.0, 0.875, 1.0, 0.9062, 1.0, 0.9062, 1.0, 0.875, 1.0, 0.03125, 1.0, 0.0625, 1.0, 0.0625, 1.0, 0.03125, 1.0, 0.4375, 1.0, 0.4688, 1.0, 0.4688, 1.0, 0.4375, 1.0, 0.8438, 1.0, 0.875, 1.0, 0.875, 1.0, 0.8438, 1.0, 0.2967, 0.482, 0.25, 0.4866, 0.2033, 0.482, 0.1585, 0.4684, 0.1172, 0.4464, 0.08106, 0.4167, 0.05148, 0.3806, 0.0296, 0.3397, 0.01621, 0.2956, 0.01172, 0.25, 0.01621, 0.2044, 0.0296, 0.1603, 0.05148, 0.1194, 0.08106, 0.08331, 0.1172, 0.05365, 0.1585, 0.03157, 0.2033, 0.01797, 0.25, 0.01338, 0.2967, 0.01797, 0.3415, 0.03157, 0.3828, 0.05365, 0.4189, 0.08331, 0.4485, 0.1194, 0.4704, 0.1603, 0.4838, 0.2044, 0.4883, 0.25, 0.4838, 0.2956, 0.4704, 0.3397, 0.4485, 0.3806, 0.4189, 0.4167, 0.3828, 0.4464, 0.3415, 0.4684, 0.4062, 1.0, 0.4375, 1.0, 0.4375, 1.0, 0.4062, 1.0, 0.8125, 1.0, 0.8438, 1.0, 0.8438, 1.0, 0.8125, 1.0, 0.9062, 1.0, 0.9375, 1.0, 0.9375, 1.0, 0.9062, 1.0, 0.7188, 1.0, 0.75, 1.0, 0.75, 1.0, 0.7188, 1.0, 0.2812, 1.0, 0.3125, 1.0, 0.3125, 1.0, 0.2812, 1.0, 0.6875, 1.0, 0.7188, 1.0, 0.7188, 1.0, 0.6875, 1.0, 0.25, 1.0, 0.2812, 1.0, 0.2812, 1.0, 0.25, 1.0, 0.6562, 1.0, 0.6875, 1.0, 0.6875, 1.0, 0.6562, 1.0, 0.2188, 1.0, 0.25, 1.0, 0.25, 1.0, 0.2188, 1.0, 0.625, 1.0, 0.6562, 1.0, 0.6562, 1.0, 0.625, 1.0, 0.1875, 1.0, 0.2188, 1.0, 0.2188, 1.0, 0.1875, 1.0, 0.5938, 1.0, 0.625, 1.0, 0.625, 1.0, 0.5938, 1.0, 0.1562, 1.0, 0.1875, 1.0, 0.1875, 1.0, 0.1562, 1.0, 0.5625, 1.0, 0.5938, 1.0, 0.5938, 1.0, 0.5625, 1.0, 0.9375, 1.0, 0.9688, 1.0, 0.9688, 1.0, 0.9375, 1.0, 0.125, 1.0, 0.1562, 1.0, 0.1562, 1.0, 0.125, 1.0, 0.5312, 1.0, 0.5625, 1.0, 0.5625, 1.0, 0.5312, 1.0, 0.0, 1.0, 0.03125, 1.0, 0.03125, 1.0, 0.0, 1.0, 0.09375, 1.0, 0.125, 1.0, 0.125, 1.0, 0.09375, 1.0, 0.5, 1.0, 0.5312, 1.0, 0.5312, 1.0, 0.5, 1.0, 0.9062, 1.0, 0.9375, 1.0, 0.9375, 1.0, 0.9063, 1.0, 0.0625, 1.0, 0.09375, 1.0, 0.09375, 1.0, 0.0625, 1.0, 0.4688, 1.0, 0.5, 1.0, 0.5, 1.0, 0.4687, 1.0, 0.875, 1.0, 0.9062, 1.0, 0.9062, 1.0, 0.875, 1.0, 0.03125, 1.0, 0.0625, 1.0, 0.0625, 1.0, 0.03125, 1.0, 0.4375, 1.0, 0.4688, 1.0, 0.4688, 1.0, 0.4375, 1.0, 0.8438, 1.0, 0.875, 1.0, 0.875, 1.0, 0.8438, 1.0, 0.0, 1.0, 0.03125, 1.0, 0.03125, 1.0, 0.0, 1.0, 0.4062, 1.0, 0.4375, 1.0, 0.4375, 1.0, 0.4062, 1.0, 0.8125, 1.0, 0.8438, 1.0, 0.8438, 1.0, 0.8125, 1.0, 0.375, 1.0, 0.4062, 1.0, 0.4062, 1.0, 0.375, 1.0, 0.7812, 1.0, 0.8125, 1.0, 0.8125, 1.0, 0.7812, 1.0, 0.3438, 1.0, 0.375, 1.0, 0.375, 1.0, 0.3438, 1.0, 0.75, 1.0, 0.7812, 1.0, 0.7812, 1.0, 0.75, 1.0, 0.9688, 1.0, 1.0, 1.0, 1.0, 1.0, 0.9688, 1.0, 0.9375, 1.0, 0.9688, 1.0, 0.9688, 1.0, 0.9375, 1.0, 0.9063, 1.0, 0.9375, 1.0, 0.9375, 1.0, 0.9062, 1.0, 0.875, 1.0, 0.9062, 1.0, 0.9062, 1.0, 0.875, 1.0, 0.8438, 1.0, 0.875, 1.0, 0.875, 1.0, 0.8438, 1.0, 0.8125, 1.0, 0.8438, 1.0, 0.8438, 1.0, 0.8125, 1.0, 0.7812, 1.0, 0.8125, 1.0, 0.8125, 1.0, 0.7812, 1.0, 0.75, 1.0, 0.7812, 1.0, 0.7812, 1.0, 0.75, 1.0, 0.7188, 1.0, 0.75, 1.0, 0.75, 1.0, 0.7188, 1.0, 0.6875, 1.0, 0.7188, 1.0, 0.7188, 1.0, 0.6875, 1.0, 0.6562, 1.0, 0.6875, 1.0, 0.6875, 1.0, 0.6562, 1.0, 0.625, 1.0, 0.6562, 1.0, 0.6562, 1.0, 0.625, 1.0, 0.5938, 1.0, 0.625, 1.0, 0.625, 1.0, 0.5938, 1.0, 0.5625, 1.0, 0.5938, 1.0, 0.5938, 1.0, 0.5625, 1.0, 0.5312, 1.0, 0.5625, 1.0, 0.5625, 1.0, 0.5312, 1.0, 0.5, 1.0, 0.5312, 1.0, 0.5312, 1.0, 0.5, 1.0, 0.4687, 1.0, 0.5, 1.0, 0.5, 1.0, 0.4688, 1.0, 0.4375, 1.0, 0.4688, 1.0, 0.4688, 1.0, 0.4375, 1.0, 0.4062, 1.0, 0.4375, 1.0, 0.4375, 1.0, 0.4062, 1.0, 0.375, 1.0, 0.4062, 1.0, 0.4062, 1.0, 0.375, 1.0, 0.3438, 1.0, 0.375, 1.0, 0.375, 1.0, 0.3438, 1.0, 0.3125, 1.0, 0.3438, 1.0, 0.3438, 1.0, 0.3125, 1.0, 0.2812, 1.0, 0.3125, 1.0, 0.3125, 1.0, 0.2812, 1.0, 0.25, 1.0, 0.2812, 1.0, 0.2812, 1.0, 0.25, 1.0, 0.2188, 1.0, 0.25, 1.0, 0.25, 1.0, 0.2188, 1.0, 0.1875, 1.0, 0.2188, 1.0, 0.2188, 1.0, 0.1875, 1.0, 0.1562, 1.0, 0.1875, 1.0, 0.1875, 1.0, 0.1562, 1.0, 0.125, 1.0, 0.1562, 1.0, 0.1562, 1.0, 0.125, 1.0, 0.09375, 1.0, 0.125, 1.0, 0.125, 1.0, 0.09375, 1.0, 0.0625, 1.0, 0.09375, 1.0, 0.09375, 1.0, 0.0625, 1.0, 0.03125, 1.0, 0.0625, 1.0, 0.0625, 1.0, 0.03125, 1.0, 0.0, 1.0, 0.03125, 1.0, 0.03125, 1.0, 0.0, 1.0, 0.2968, 0.4854, 0.25, 0.49, 0.25, 0.4866, 0.2967, 0.482, 0.3418, 0.4717, 0.2968, 0.4854, 0.2967, 0.482, 0.3415, 0.4684, 0.3833, 0.4496, 0.3418, 0.4717, 0.3415, 0.4684, 0.3828, 0.4464, 0.4197, 0.4197, 0.3833, 0.4496, 0.3828, 0.4464, 0.4189, 0.4167, 0.4496, 0.3833, 0.4197, 0.4197, 0.4189, 0.4167, 0.4485, 0.3806, 0.4717, 0.3418, 0.4496, 0.3833, 0.4485, 0.3806, 0.4704, 0.3397, 0.4854, 0.2968, 0.4717, 0.3418, 0.4704, 0.3397, 0.4838, 0.2956, 0.49, 0.25, 0.4854, 0.2968, 0.4838, 0.2956, 0.4883, 0.25, 0.4854, 0.2032, 0.49, 0.25, 0.4883, 0.25, 0.4838, 0.2044, 0.4717, 0.1582, 0.4854, 0.2032, 0.4838, 0.2044, 0.4704, 0.1603, 0.4496, 0.1167, 0.4717, 0.1582, 0.4704, 0.1603, 0.4485, 0.1194, 0.4197, 0.08029, 0.4496, 0.1167, 0.4485, 0.1194, 0.4189, 0.08331, 0.3833, 0.05045, 0.4197, 0.08029, 0.4189, 0.08331, 0.3828, 0.05365, 0.3418, 0.02827, 0.3833, 0.05045, 0.3828, 0.05365, 0.3415, 0.03157, 0.2968, 0.01461, 0.3418, 0.02827, 0.3415, 0.03157, 0.2967, 0.01797, 0.25, 0.01, 0.2968, 0.01461, 0.2967, 0.01797, 0.25, 0.01338, 0.2032, 0.01461, 0.25, 0.01, 0.25, 0.01338, 0.2033, 0.01797, 0.1582, 0.02827, 0.2032, 0.01461, 0.2033, 0.01797, 0.1585, 0.03157, 0.1167, 0.05045, 0.1582, 0.02827, 0.1585, 0.03157, 0.1172, 0.05365, 0.08029, 0.08029, 0.1167, 0.05045, 0.1172, 0.05365, 0.08106, 0.08331, 0.05045, 0.1167, 0.08029, 0.08029, 0.08106, 0.08331, 0.05148, 0.1194, 0.02827, 0.1582, 0.05045, 0.1167, 0.05148, 0.1194, 0.0296, 0.1603, 0.01461, 0.2032, 0.02827, 0.1582, 0.0296, 0.1603, 0.01621, 0.2044, 0.01, 0.25, 0.01461, 0.2032, 0.01621, 0.2044, 0.01172, 0.25, 0.01461, 0.2968, 0.01, 0.25, 0.01172, 0.25, 0.01621, 0.2956, 0.02827, 0.3418, 0.01461, 0.2968, 0.01621, 0.2956, 0.0296, 0.3397, 0.05045, 0.3833, 0.02827, 0.3418, 0.0296, 0.3397, 0.05148, 0.3806, 0.08029, 0.4197, 0.05045, 0.3833, 0.05148, 0.3806, 0.08106, 0.4167, 0.1167, 0.4496, 0.08029, 0.4197, 0.08106, 0.4167, 0.1172, 0.4464, 0.1582, 0.4717, 0.1167, 0.4496, 0.1172, 0.4464, 0.1585, 0.4684, 0.2032, 0.4854, 0.1582, 0.4717, 0.1585, 0.4684, 0.2033, 0.482, 0.25, 0.49, 0.2032, 0.4854, 0.2033, 0.482, 0.25, 0.4866, 0.9688, 1.0, 1.0, 1.0, 1.0, 1.0, 0.9688, 1.0, 0.9688, 1.0, 1.0, 1.0, 1.0, 1.0, 0.9688, 1.0, 0.9375, 1.0, 0.9688, 1.0, 0.9688, 1.0, 0.9375, 1.0, 0.9062, 1.0, 0.9375, 1.0, 0.9375, 1.0, 0.9062, 1.0, 0.875, 1.0, 0.9062, 1.0, 0.9062, 1.0, 0.875, 1.0, 0.8438, 1.0, 0.875, 1.0, 0.875, 1.0, 0.8438, 1.0, 0.8125, 1.0, 0.8438, 1.0, 0.8437, 1.0, 0.8125, 1.0, 0.7812, 1.0, 0.8125, 1.0, 0.8125, 1.0, 0.7812, 1.0, 0.75, 1.0, 0.7812, 1.0, 0.7812, 1.0, 0.75, 1.0, 0.7188, 1.0, 0.75, 1.0, 0.75, 1.0, 0.7188, 1.0, 0.6875, 1.0, 0.7188, 1.0, 0.7188, 1.0, 0.6875, 1.0, 0.6562, 1.0, 0.6875, 1.0, 0.6875, 1.0, 0.6562, 1.0, 0.625, 1.0, 0.6562, 1.0, 0.6562, 1.0, 0.625, 1.0, 0.5938, 1.0, 0.625, 1.0, 0.625, 1.0, 0.5938, 1.0, 0.5625, 1.0, 0.5938, 1.0, 0.5938, 1.0, 0.5625, 1.0, 0.5312, 1.0, 0.5625, 1.0, 0.5625, 1.0, 0.5312, 1.0, 0.5, 1.0, 0.5312, 1.0, 0.5312, 1.0, 0.5, 1.0, 0.4688, 1.0, 0.5, 1.0, 0.5, 1.0, 0.4688, 1.0, 0.4375, 1.0, 0.4688, 1.0, 0.4688, 1.0, 0.4375, 1.0, 0.4062, 1.0, 0.4375, 1.0, 0.4375, 1.0, 0.4062, 1.0, 0.375, 1.0, 0.4062, 1.0, 0.4062, 1.0, 0.375, 1.0, 0.3438, 1.0, 0.375, 1.0, 0.375, 1.0, 0.3438, 1.0, 0.3125, 1.0, 0.3438, 1.0, 0.3438, 1.0, 0.3125, 1.0, 0.2812, 1.0, 0.3125, 1.0, 0.3125, 1.0, 0.2812, 1.0, 0.25, 1.0, 0.2812, 1.0, 0.2812, 1.0, 0.25, 1.0, 0.2188, 1.0, 0.25, 1.0, 0.25, 1.0, 0.2188, 1.0, 0.1875, 1.0, 0.2188, 1.0, 0.2188, 1.0, 0.1875, 1.0, 0.1562, 1.0, 0.1875, 1.0, 0.1875, 1.0, 0.1562, 1.0, 0.125, 1.0, 0.1562, 1.0, 0.1562, 1.0, 0.125, 1.0, 0.09375, 1.0, 0.125, 1.0, 0.125, 1.0, 0.09375, 1.0, 0.0625, 1.0, 0.09375, 1.0, 0.09375, 1.0, 0.0625, 1.0, 0.03125, 1.0, 0.0625, 1.0, 0.0625, 1.0, 0.03125, 1.0, 0.0, 1.0, 0.03125, 1.0, 0.03125, 1.0, 0.0, 1.0, 0.9688, 1.0, 1.0, 1.0, 1.0, 1.0, 0.9688, 1.0])
me_cylinder.materials.append(mat_material_001)
me_cylinder.update()

# ---- objects
ob_cylinder = bpy.data.objects.new('Cylinder', me_cylinder)

# ---- transforms, parenting, visibility, modifiers, constraints
ob_cylinder.location = (1.131, -0.01261, 0.1933)

# ---- collection membership
col_collection.objects.link(ob_cylinder)

# ---- scene / render settings (as saved in the file)
scene.frame_start = 1; scene.frame_end = 250; scene.frame_set(1)
scene.render.engine = 'BLENDER_EEVEE_NEXT'
scene.cycles.sampling_pattern = 'TABULATED_SOBOL'
bpy.context.view_layer.update()

# ---- added for rendering (the .blend has no active camera and no usable light): camera, sun
cam_auto = bpy.data.cameras.new('AutoCamera')
cam_auto.lens = 50.0
cam_auto.sensor_width = 36.0
cam_auto.clip_end = 1000.0
ob_auto_camera = bpy.data.objects.new('AutoCamera', cam_auto)
scene.collection.objects.link(ob_auto_camera)
ob_auto_camera.location = (51.0358, -59.8984, 42.3989)
ob_auto_camera.rotation_euler = (1.09748, -7.21219e-08, 0.694738)
scene.camera = ob_auto_camera
light_auto_sun = bpy.data.lights.new('AutoSun', 'SUN')
light_auto_sun.energy = 3.0
light_auto_sun.angle = 0.0523599
ob_auto_sun = bpy.data.objects.new('AutoSun', light_auto_sun)
scene.collection.objects.link(ob_auto_sun)
ob_auto_sun.rotation_euler = (0.872665, 0.174533, 0.523599)
bpy.context.view_layer.update()
